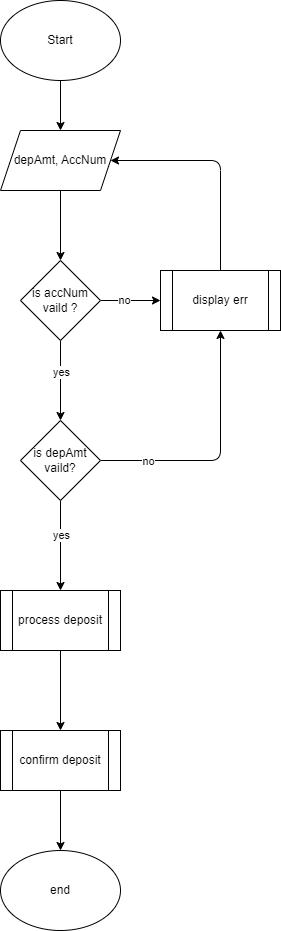

The diagram above was exported from draw.io. Its source (the exported page's mxGraphModel, read from the mxfile embedded in the PNG):
<mxGraphModel dx="1134" dy="827" grid="1" gridSize="10" guides="1" tooltips="1" connect="1" arrows="1" fold="1" page="0" pageScale="1" pageWidth="850" pageHeight="1100" math="0" shadow="0">
  <root>
    <mxCell id="0" />
    <mxCell id="1" parent="0" />
    <mxCell id="4" value="" style="edgeStyle=none;html=1;" parent="1" source="2" target="3" edge="1">
      <mxGeometry relative="1" as="geometry" />
    </mxCell>
    <mxCell id="2" value="depAmt, AccNum" style="shape=parallelogram;perimeter=parallelogramPerimeter;whiteSpace=wrap;html=1;fixedSize=1;" parent="1" vertex="1">
      <mxGeometry x="360" y="250" width="120" height="60" as="geometry" />
    </mxCell>
    <mxCell id="6" value="" style="edgeStyle=none;html=1;" parent="1" source="3" target="5" edge="1">
      <mxGeometry relative="1" as="geometry" />
    </mxCell>
    <mxCell id="19" value="no" style="edgeLabel;html=1;align=center;verticalAlign=middle;resizable=0;points=[];" parent="6" vertex="1" connectable="0">
      <mxGeometry x="-0.2267" y="1" relative="1" as="geometry">
        <mxPoint as="offset" />
      </mxGeometry>
    </mxCell>
    <mxCell id="8" value="" style="edgeStyle=none;html=1;" parent="1" source="3" target="7" edge="1">
      <mxGeometry relative="1" as="geometry" />
    </mxCell>
    <mxCell id="20" value="yes" style="edgeLabel;html=1;align=center;verticalAlign=middle;resizable=0;points=[];" parent="8" vertex="1" connectable="0">
      <mxGeometry x="-0.225" relative="1" as="geometry">
        <mxPoint as="offset" />
      </mxGeometry>
    </mxCell>
    <mxCell id="3" value="is accNum vaild ?" style="rhombus;whiteSpace=wrap;html=1;" parent="1" vertex="1">
      <mxGeometry x="380" y="380" width="80" height="80" as="geometry" />
    </mxCell>
    <mxCell id="10" style="edgeStyle=none;html=1;entryX=1;entryY=0.5;entryDx=0;entryDy=0;" parent="1" source="5" target="2" edge="1">
      <mxGeometry relative="1" as="geometry">
        <mxPoint x="490" y="280" as="targetPoint" />
        <Array as="points">
          <mxPoint x="580" y="280" />
        </Array>
      </mxGeometry>
    </mxCell>
    <mxCell id="5" value="display err" style="shape=process;whiteSpace=wrap;html=1;backgroundOutline=1;" parent="1" vertex="1">
      <mxGeometry x="520" y="390" width="120" height="60" as="geometry" />
    </mxCell>
    <mxCell id="9" style="edgeStyle=none;html=1;entryX=0.5;entryY=1;entryDx=0;entryDy=0;" parent="1" source="7" target="5" edge="1">
      <mxGeometry relative="1" as="geometry">
        <Array as="points">
          <mxPoint x="580" y="580" />
        </Array>
      </mxGeometry>
    </mxCell>
    <mxCell id="21" value="no" style="edgeLabel;html=1;align=center;verticalAlign=middle;resizable=0;points=[];" parent="9" vertex="1" connectable="0">
      <mxGeometry x="-0.6251" relative="1" as="geometry">
        <mxPoint as="offset" />
      </mxGeometry>
    </mxCell>
    <mxCell id="12" value="" style="edgeStyle=none;html=1;" parent="1" source="7" target="11" edge="1">
      <mxGeometry relative="1" as="geometry" />
    </mxCell>
    <mxCell id="22" value="yes" style="edgeLabel;html=1;align=center;verticalAlign=middle;resizable=0;points=[];" parent="12" vertex="1" connectable="0">
      <mxGeometry x="-0.2476" relative="1" as="geometry">
        <mxPoint as="offset" />
      </mxGeometry>
    </mxCell>
    <mxCell id="7" value="is depAmt vaild?" style="rhombus;whiteSpace=wrap;html=1;" parent="1" vertex="1">
      <mxGeometry x="380" y="540" width="80" height="80" as="geometry" />
    </mxCell>
    <mxCell id="14" value="" style="edgeStyle=none;html=1;" parent="1" source="11" target="13" edge="1">
      <mxGeometry relative="1" as="geometry" />
    </mxCell>
    <mxCell id="11" value="process deposit" style="shape=process;whiteSpace=wrap;html=1;backgroundOutline=1;" parent="1" vertex="1">
      <mxGeometry x="360" y="710" width="120" height="60" as="geometry" />
    </mxCell>
    <mxCell id="16" value="" style="edgeStyle=none;html=1;" parent="1" source="13" target="15" edge="1">
      <mxGeometry relative="1" as="geometry" />
    </mxCell>
    <mxCell id="13" value="confirm deposit" style="shape=process;whiteSpace=wrap;html=1;backgroundOutline=1;" parent="1" vertex="1">
      <mxGeometry x="360" y="850" width="120" height="60" as="geometry" />
    </mxCell>
    <mxCell id="15" value="end" style="ellipse;whiteSpace=wrap;html=1;" parent="1" vertex="1">
      <mxGeometry x="360" y="970" width="120" height="80" as="geometry" />
    </mxCell>
    <mxCell id="18" value="" style="edgeStyle=none;html=1;" parent="1" source="17" target="2" edge="1">
      <mxGeometry relative="1" as="geometry" />
    </mxCell>
    <mxCell id="17" value="Start" style="ellipse;whiteSpace=wrap;html=1;" parent="1" vertex="1">
      <mxGeometry x="360" y="120" width="120" height="80" as="geometry" />
    </mxCell>
  </root>
</mxGraphModel>